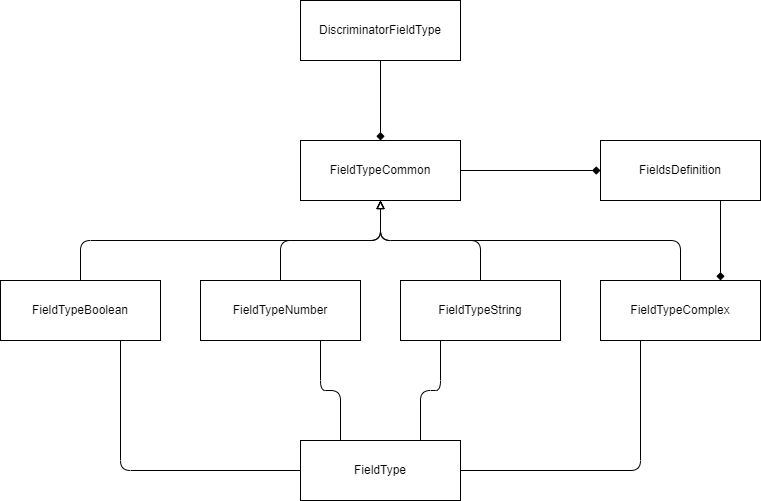

The diagram above was exported from draw.io. Its source (the exported page's mxGraphModel, read from the mxfile embedded in the PNG):
<mxGraphModel dx="565" dy="1516" grid="1" gridSize="10" guides="1" tooltips="1" connect="1" arrows="1" fold="1" page="1" pageScale="1" pageWidth="827" pageHeight="1169" background="#ffffff" math="0" shadow="0">
  <root>
    <mxCell id="0" />
    <mxCell id="1" parent="0" />
    <mxCell id="25" style="edgeStyle=orthogonalEdgeStyle;html=1;exitX=0.5;exitY=1;exitDx=0;exitDy=0;entryX=0.5;entryY=0;entryDx=0;entryDy=0;endArrow=diamond;endFill=1;" parent="1" source="2" target="6" edge="1">
      <mxGeometry relative="1" as="geometry" />
    </mxCell>
    <mxCell id="2" value="DiscriminatorFieldType" style="rounded=0;whiteSpace=wrap;html=1;" parent="1" vertex="1">
      <mxGeometry x="340" y="-160" width="160" height="60" as="geometry" />
    </mxCell>
    <mxCell id="23" style="edgeStyle=orthogonalEdgeStyle;html=1;exitX=0.75;exitY=1;exitDx=0;exitDy=0;entryX=0.75;entryY=0;entryDx=0;entryDy=0;endArrow=diamond;endFill=1;" parent="1" source="3" target="7" edge="1">
      <mxGeometry relative="1" as="geometry" />
    </mxCell>
    <mxCell id="3" value="FieldsDefinition" style="rounded=0;whiteSpace=wrap;html=1;" parent="1" vertex="1">
      <mxGeometry x="640" y="-20" width="160" height="60" as="geometry" />
    </mxCell>
    <mxCell id="15" style="edgeStyle=orthogonalEdgeStyle;html=1;exitX=0;exitY=0.5;exitDx=0;exitDy=0;entryX=0.75;entryY=1;entryDx=0;entryDy=0;endArrow=none;endFill=0;" parent="1" source="4" target="5" edge="1">
      <mxGeometry relative="1" as="geometry" />
    </mxCell>
    <mxCell id="19" style="edgeStyle=orthogonalEdgeStyle;html=1;exitX=0.25;exitY=0;exitDx=0;exitDy=0;entryX=0.75;entryY=1;entryDx=0;entryDy=0;endArrow=none;endFill=0;" parent="1" source="4" target="8" edge="1">
      <mxGeometry relative="1" as="geometry" />
    </mxCell>
    <mxCell id="20" style="edgeStyle=orthogonalEdgeStyle;html=1;exitX=0.75;exitY=0;exitDx=0;exitDy=0;entryX=0.25;entryY=1;entryDx=0;entryDy=0;endArrow=none;endFill=0;" parent="1" source="4" target="9" edge="1">
      <mxGeometry relative="1" as="geometry" />
    </mxCell>
    <mxCell id="21" style="edgeStyle=orthogonalEdgeStyle;html=1;exitX=1;exitY=0.5;exitDx=0;exitDy=0;entryX=0.25;entryY=1;entryDx=0;entryDy=0;endArrow=none;endFill=0;" parent="1" source="4" target="7" edge="1">
      <mxGeometry relative="1" as="geometry" />
    </mxCell>
    <mxCell id="4" value="FieldType" style="rounded=0;whiteSpace=wrap;html=1;" parent="1" vertex="1">
      <mxGeometry x="340" y="280" width="160" height="60" as="geometry" />
    </mxCell>
    <mxCell id="11" style="edgeStyle=orthogonalEdgeStyle;html=1;exitX=0.5;exitY=0;exitDx=0;exitDy=0;entryX=0.5;entryY=1;entryDx=0;entryDy=0;endArrow=block;endFill=0;" parent="1" source="5" target="6" edge="1">
      <mxGeometry relative="1" as="geometry" />
    </mxCell>
    <mxCell id="5" value="FieldTypeBoolean" style="rounded=0;whiteSpace=wrap;html=1;" parent="1" vertex="1">
      <mxGeometry x="40" y="120" width="160" height="60" as="geometry" />
    </mxCell>
    <mxCell id="24" style="edgeStyle=orthogonalEdgeStyle;html=1;exitX=1;exitY=0.5;exitDx=0;exitDy=0;entryX=0;entryY=0.5;entryDx=0;entryDy=0;endArrow=diamond;endFill=1;" parent="1" source="6" target="3" edge="1">
      <mxGeometry relative="1" as="geometry" />
    </mxCell>
    <mxCell id="6" value="FieldTypeCommon" style="rounded=0;whiteSpace=wrap;html=1;" parent="1" vertex="1">
      <mxGeometry x="340" y="-20" width="160" height="60" as="geometry" />
    </mxCell>
    <mxCell id="14" style="edgeStyle=orthogonalEdgeStyle;html=1;exitX=0.5;exitY=0;exitDx=0;exitDy=0;endArrow=block;endFill=0;" parent="1" source="7" edge="1">
      <mxGeometry relative="1" as="geometry">
        <mxPoint x="420" y="40" as="targetPoint" />
      </mxGeometry>
    </mxCell>
    <mxCell id="7" value="FieldTypeComplex" style="rounded=0;whiteSpace=wrap;html=1;" parent="1" vertex="1">
      <mxGeometry x="640" y="120" width="160" height="60" as="geometry" />
    </mxCell>
    <mxCell id="12" style="edgeStyle=orthogonalEdgeStyle;html=1;exitX=0.5;exitY=0;exitDx=0;exitDy=0;endArrow=block;endFill=0;" parent="1" source="8" edge="1">
      <mxGeometry relative="1" as="geometry">
        <mxPoint x="420" y="40" as="targetPoint" />
      </mxGeometry>
    </mxCell>
    <mxCell id="8" value="FieldTypeNumber" style="rounded=0;whiteSpace=wrap;html=1;" parent="1" vertex="1">
      <mxGeometry x="240" y="120" width="160" height="60" as="geometry" />
    </mxCell>
    <mxCell id="13" style="edgeStyle=orthogonalEdgeStyle;html=1;exitX=0.5;exitY=0;exitDx=0;exitDy=0;entryX=0.5;entryY=1;entryDx=0;entryDy=0;endArrow=block;endFill=0;" parent="1" source="9" target="6" edge="1">
      <mxGeometry relative="1" as="geometry" />
    </mxCell>
    <mxCell id="9" value="FieldTypeString" style="rounded=0;whiteSpace=wrap;html=1;" parent="1" vertex="1">
      <mxGeometry x="440" y="120" width="160" height="60" as="geometry" />
    </mxCell>
  </root>
</mxGraphModel>